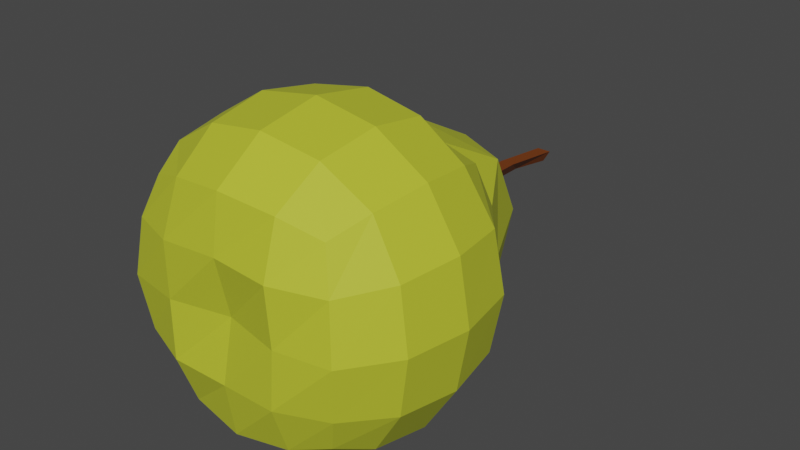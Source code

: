 # Source: pear.blend  (saved by Blender 2.93.20; exported with 4.5.12 LTS)
import bpy
from mathutils import Matrix  # noqa: F401  (used for matrix-valued properties, if any)

bpy.ops.wm.read_factory_settings(use_empty=True)
scene = bpy.context.scene
scene.name = 'Scene'

# ---- collections
col_collection = bpy.data.collections.new('Collection'); scene.collection.children.link(col_collection)

# ---- materials (node trees are filled in below, after node groups)
mat_main = bpy.data.materials.new('Main')
mat_main.use_transparent_shadow = False
mat_top = bpy.data.materials.new('Top')
mat_top.use_transparent_shadow = False

# ---- material node trees
mat_main.use_nodes = True; mat_main.node_tree.nodes.clear()
_N = mat_main.node_tree.nodes; _L = mat_main.node_tree.links
n0 = _N.new('ShaderNodeBsdfPrincipled'); n0.name = 'Principled BSDF'; n0.location = (10, 300)
n0.distribution = 'GGX'
n0.subsurface_method = 'BURLEY'
n0.inputs[0].default_value = (0.5042, 0.5569, 0.02881, 1.0)
n0.inputs[2].default_value = 0.6909
n0.inputs[3].default_value = 1.45
n0.inputs[27].default_value = (0.0, 0.0, 0.0, 1.0)
n0.inputs[28].default_value = 1.0
n1 = _N.new('ShaderNodeOutputMaterial'); n1.name = 'Material Output'; n1.location = (300, 300)
_L.new(n0.outputs[0], n1.inputs[0])
n1.is_active_output = True
mat_top.use_nodes = True; mat_top.node_tree.nodes.clear()
_N = mat_top.node_tree.nodes; _L = mat_top.node_tree.links
n0 = _N.new('ShaderNodeBsdfPrincipled'); n0.name = 'Principled BSDF'; n0.location = (10, 300)
n0.distribution = 'GGX'
n0.subsurface_method = 'BURLEY'
n0.inputs[0].default_value = (0.1725, 0.04006, 0.003411, 1.0)
n0.inputs[3].default_value = 1.45
n0.inputs[27].default_value = (0.0, 0.0, 0.0, 1.0)
n0.inputs[28].default_value = 1.0
n1 = _N.new('ShaderNodeOutputMaterial'); n1.name = 'Material Output'; n1.location = (300, 300)
_L.new(n0.outputs[0], n1.inputs[0])
n1.is_active_output = True

# ---- world
world_world = bpy.data.worlds.new('World'); scene.world = world_world
world_world.use_nodes = True; world_world.node_tree.nodes.clear()
_N = world_world.node_tree.nodes; _L = world_world.node_tree.links
n0 = _N.new('ShaderNodeOutputWorld'); n0.name = 'World Output'; n0.location = (300, 300)
n1 = _N.new('ShaderNodeBackground'); n1.name = 'Background'; n1.location = (10, 300)
n1.inputs[0].default_value = (0.05088, 0.05088, 0.05088, 1.0)
_L.new(n1.outputs[0], n0.inputs[0])
n0.is_active_output = True
world_world.color = (0.05088, 0.05088, 0.05088)
world_world.use_sun_shadow = False
world_world.sun_shadow_jitter_overblur = 0.0

# ---- meshes
me_cylinder = bpy.data.meshes.new('Cylinder')
me_cylinder.from_pydata([(-2.177e-08, 2.097, -2.351), (0.0558, 2.645, -2.351), (0.0387, 2.097, -2.284), (0.09451, 2.645, -2.284), (-0.0387, 2.097, -2.284), (0.0171, 2.645, -2.284), (-2.177e-08, 2.454, -2.351), (0.0387, 2.364, -2.284), (-0.0387, 2.364, -2.284), (-0.4959, 0.403, -1.81), (-0.4908, 1.381, -1.813), (-0.4959, 0.403, -2.802), (-0.4908, 1.381, -2.8), (0.4959, 0.403, -1.81), (0.4908, 1.381, -1.813), (0.4959, 0.403, -2.802), (0.4908, 1.381, -2.8), (-0.5655, 0.3397, -2.598), (-0.6012, 0.3044, -2.306), (-0.5655, 0.3397, -2.015), (-0.5728, 0.5929, -1.733), (-0.6096, 0.8892, -1.697), (-0.5729, 1.186, -1.733), (-0.5422, 1.448, -2.032), (-0.5559, 1.492, -2.306), (-0.5422, 1.448, -2.581), (-0.5729, 1.186, -2.879), (-0.6096, 0.8892, -2.916), (-0.5728, 0.5929, -2.879), (0.2915, 0.3385, -2.873), (1.537e-08, 0.303, -2.909), (-0.2915, 0.3385, -2.873), (-0.2713, 1.439, -2.82), (-5.239e-09, 1.506, -2.871), (0.2713, 1.439, -2.82), (0.5729, 1.186, -2.879), (0.6096, 0.8892, -2.916), (0.5728, 0.5929, -2.879), (0.5655, 0.3397, -2.015), (0.6012, 0.3044, -2.306), (0.5655, 0.3397, -2.598), (0.5422, 1.448, -2.581), (0.5559, 1.492, -2.306), (0.5422, 1.448, -2.032), (0.5729, 1.186, -1.733), (0.6096, 0.8892, -1.697), (0.5728, 0.5929, -1.733), (-0.2915, 0.3385, -1.74), (-1.199e-08, 0.303, -1.704), (0.2915, 0.3385, -1.74), (0.2713, 1.439, -1.792), (-8.149e-10, 1.506, -1.741), (-0.2713, 1.439, -1.792), (-0.7286, 0.574, -1.99), (-0.7818, 0.8892, -1.973), (-0.729, 1.205, -1.99), (-0.781, 0.5583, -2.306), (-0.8395, 0.8892, -2.306), (-0.7818, 1.222, -2.306), (-0.7286, 0.574, -2.622), (-0.7818, 0.8892, -2.639), (-0.729, 1.205, -2.622), (-0.3161, 0.5732, -3.035), (-0.3331, 0.8892, -3.088), (-0.3162, 1.205, -3.035), (2.526e-08, 0.5562, -3.088), (9.43e-09, 0.8892, -3.146), (-5.472e-09, 1.222, -3.088), (0.3161, 0.5732, -3.035), (0.3331, 0.8892, -3.088), (0.3162, 1.205, -3.035), (0.7286, 0.574, -2.622), (0.7818, 0.8892, -2.639), (0.729, 1.205, -2.622), (0.781, 0.5583, -2.306), (0.8395, 0.8892, -2.306), (0.7818, 1.222, -2.306), (0.7286, 0.574, -1.99), (0.7818, 0.8892, -1.973), (0.729, 1.205, -1.99), (0.3161, 0.5732, -1.577), (0.3331, 0.8892, -1.524), (0.3162, 1.205, -1.577), (-2.503e-08, 0.5562, -1.525), (-9.197e-09, 0.8892, -1.467), (5.704e-09, 1.222, -1.524), (-0.3161, 0.5732, -1.577), (-0.3331, 0.8892, -1.524), (-0.3162, 1.205, -1.577), (-0.3029, 0.2451, -2.609), (-7.334e-09, 0.2582, -2.622), (0.3029, 0.2451, -2.609), (-0.3162, 0.2562, -2.306), (1.164e-10, 0.3264, -2.306), (0.3162, 0.2562, -2.306), (-0.3029, 0.2451, -2.004), (1.222e-08, 0.2582, -1.991), (0.3029, 0.2451, -2.004), (0.3166, 1.809, -2.627), (1.129e-08, 1.971, -2.62), (-0.3166, 1.809, -2.627), (0.3261, 1.951, -2.306), (-0.3261, 1.951, -2.306), (0.3166, 1.809, -1.986), (-1.688e-08, 1.971, -1.992), (-0.3166, 1.809, -1.986), (-0.007833, 2.097, -2.284), (-0.01455, 2.097, -2.292), (-0.02678, 2.097, -2.305), (-0.02133, 2.097, -2.314), (0.0268, 2.097, -2.305), (0.008066, 2.097, -2.284), (0.02169, 2.097, -2.313), (0.01455, 2.097, -2.321), (3.492e-10, 2.097, -2.338), (-0.0258, 2.099, -2.306), (-1.979e-09, 2.101, -2.284), (0.0258, 2.099, -2.306)], [], [(6, 1, 3, 7), (7, 3, 5, 8), (3, 1, 5), (8, 5, 1, 6), (106, 4, 108, 107), (2, 111, 110), (0, 112, 113, 114, 109), (4, 8, 6, 0, 109, 115, 108), (116, 111, 2, 7, 8, 4, 106), (117, 112, 0, 6, 7, 2, 110), (53, 54, 57, 56), (54, 55, 58, 57), (56, 57, 60, 59), (57, 58, 61, 60), (9, 20, 53, 19), (20, 21, 54, 53), (21, 22, 55, 54), (22, 10, 23, 55), (55, 23, 24, 58), (58, 24, 25, 61), (61, 25, 12, 26), (60, 61, 26, 27), (59, 60, 27, 28), (17, 59, 28, 11), (18, 56, 59, 17), (19, 53, 56, 18), (62, 63, 66, 65), (63, 64, 67, 66), (65, 66, 69, 68), (66, 67, 70, 69), (11, 28, 62, 31), (28, 27, 63, 62), (27, 26, 64, 63), (26, 12, 32, 64), (64, 32, 33, 67), (67, 33, 34, 70), (70, 34, 16, 35), (69, 70, 35, 36), (68, 69, 36, 37), (29, 68, 37, 15), (30, 65, 68, 29), (31, 62, 65, 30), (71, 72, 75, 74), (72, 73, 76, 75), (74, 75, 78, 77), (75, 76, 79, 78), (15, 37, 71, 40), (37, 36, 72, 71), (36, 35, 73, 72), (35, 16, 41, 73), (73, 41, 42, 76), (76, 42, 43, 79), (79, 43, 14, 44), (78, 79, 44, 45), (77, 78, 45, 46), (38, 77, 46, 13), (39, 74, 77, 38), (40, 71, 74, 39), (80, 81, 84, 83), (81, 82, 85, 84), (83, 84, 87, 86), (84, 85, 88, 87), (13, 46, 80, 49), (46, 45, 81, 80), (45, 44, 82, 81), (44, 14, 50, 82), (82, 50, 51, 85), (85, 51, 52, 88), (88, 52, 10, 22), (87, 88, 22, 21), (86, 87, 21, 20), (47, 86, 20, 9), (48, 83, 86, 47), (49, 80, 83, 48), (89, 90, 93, 92), (90, 91, 94, 93), (92, 93, 96, 95), (93, 94, 97, 96), (11, 31, 89, 17), (31, 30, 90, 89), (30, 29, 91, 90), (29, 15, 40, 91), (91, 40, 39, 94), (94, 39, 38, 97), (97, 38, 13, 49), (96, 97, 49, 48), (95, 96, 48, 47), (19, 95, 47, 9), (18, 92, 95, 19), (17, 89, 92, 18), (117, 101, 98, 99, 114, 113, 112), (114, 99, 100, 102, 115, 109), (116, 104, 103, 101, 117, 110, 111), (102, 105, 104, 116, 106, 107, 108, 115), (16, 34, 98, 41), (34, 33, 99, 98), (33, 32, 100, 99), (32, 12, 25, 100), (100, 25, 24, 102), (102, 24, 23, 105), (105, 23, 10, 52), (104, 105, 52, 51), (103, 104, 51, 50), (43, 103, 50, 14), (42, 101, 103, 43), (41, 98, 101, 42)])
me_cylinder.polygons.foreach_set('material_index', [1, 1, 1, 1, 0, 0, 0, 1, 1, 1, 0, 0, 0, 0, 0, 0, 0, 0, 0, 0, 0, 0, 0, 0, 0, 0, 0, 0, 0, 0, 0, 0, 0, 0, 0, 0, 0, 0, 0, 0, 0, 0, 0, 0, 0, 0, 0, 0, 0, 0, 0, 0, 0, 0, 0, 0, 0, 0, 0, 0, 0, 0, 0, 0, 0, 0, 0, 0, 0, 0, 0, 0, 0, 0, 0, 0, 0, 0, 0, 0, 0, 0, 0, 0, 0, 0, 0, 0, 0, 0, 0, 0, 0, 0, 0, 0, 0, 0, 0, 0, 0, 0, 0, 0, 0, 0])
_uv = me_cylinder.uv_layers.new(name='UVMap')
_uv.uv.foreach_set('vector', [1.0, 0.75, 1.0, 1.0, 0.6667, 1.0, 0.6667, 0.75, 0.6667, 0.75, 0.6667, 1.0, 0.3333, 1.0, 0.3333, 0.75, 0.4578, 0.13, 0.25, 0.49, 0.04215, 0.13, 0.3333, 0.75, 0.3333, 1.0, -5.96e-08, 1.0, -5.96e-08, 0.75, 0.7079, 0.13, 0.5422, 0.13, 0.6062, 0.2409, 0.6719, 0.1709, 0.9578, 0.13, 0.7933, 0.13, 0.8939, 0.2407, 0.75, 0.49, 0.8665, 0.2883, 0.8281, 0.3291, 0.75, 0.4177, 0.6355, 0.2916, 0.3333, 0.5, 0.3333, 0.75, -5.96e-08, 0.75, -5.96e-08, 0.5, 0.1837, 0.5, 0.2222, 0.501, 0.2307, 0.5, 0.5, 0.5037, 0.5347, 0.5, 0.6667, 0.5, 0.6667, 0.75, 0.3333, 0.75, 0.3333, 0.5, 0.4663, 0.5, 0.7778, 0.501, 0.8132, 0.5, 1.0, 0.5, 1.0, 0.75, 0.6667, 0.75, 0.6667, 0.5, 0.7692, 0.5, 0.4375, 0.0625, 0.5, 0.0625, 0.5, 0.125, 0.4375, 0.125, 0.5, 0.0625, 0.5625, 0.0625, 0.5625, 0.125, 0.5, 0.125, 0.4375, 0.125, 0.5, 0.125, 0.5, 0.1875, 0.4375, 0.1875, 0.5, 0.125, 0.5625, 0.125, 0.5625, 0.1875, 0.5, 0.1875, 0.375, 0.0, 0.4375, 0.0, 0.4375, 0.0625, 0.375, 0.0625, 0.4375, 0.0, 0.5, 0.0, 0.5, 0.0625, 0.4375, 0.0625, 0.5, 0.0, 0.5625, 0.0, 0.5625, 0.0625, 0.5, 0.0625, 0.5625, 0.0, 0.625, 0.0, 0.625, 0.0625, 0.5625, 0.0625, 0.5625, 0.0625, 0.625, 0.0625, 0.625, 0.125, 0.5625, 0.125, 0.5625, 0.125, 0.625, 0.125, 0.625, 0.1875, 0.5625, 0.1875, 0.5625, 0.1875, 0.625, 0.1875, 0.625, 0.25, 0.5625, 0.25, 0.5, 0.1875, 0.5625, 0.1875, 0.5625, 0.25, 0.5, 0.25, 0.4375, 0.1875, 0.5, 0.1875, 0.5, 0.25, 0.4375, 0.25, 0.375, 0.1875, 0.4375, 0.1875, 0.4375, 0.25, 0.375, 0.25, 0.375, 0.125, 0.4375, 0.125, 0.4375, 0.1875, 0.375, 0.1875, 0.375, 0.0625, 0.4375, 0.0625, 0.4375, 0.125, 0.375, 0.125, 0.4375, 0.3125, 0.5, 0.3125, 0.5, 0.375, 0.4375, 0.375, 0.5, 0.3125, 0.5625, 0.3125, 0.5625, 0.375, 0.5, 0.375, 0.4375, 0.375, 0.5, 0.375, 0.5, 0.4375, 0.4375, 0.4375, 0.5, 0.375, 0.5625, 0.375, 0.5625, 0.4375, 0.5, 0.4375, 0.375, 0.25, 0.4375, 0.25, 0.4375, 0.3125, 0.375, 0.3125, 0.4375, 0.25, 0.5, 0.25, 0.5, 0.3125, 0.4375, 0.3125, 0.5, 0.25, 0.5625, 0.25, 0.5625, 0.3125, 0.5, 0.3125, 0.5625, 0.25, 0.625, 0.25, 0.625, 0.3125, 0.5625, 0.3125, 0.5625, 0.3125, 0.625, 0.3125, 0.625, 0.375, 0.5625, 0.375, 0.5625, 0.375, 0.625, 0.375, 0.625, 0.4375, 0.5625, 0.4375, 0.5625, 0.4375, 0.625, 0.4375, 0.625, 0.5, 0.5625, 0.5, 0.5, 0.4375, 0.5625, 0.4375, 0.5625, 0.5, 0.5, 0.5, 0.4375, 0.4375, 0.5, 0.4375, 0.5, 0.5, 0.4375, 0.5, 0.375, 0.4375, 0.4375, 0.4375, 0.4375, 0.5, 0.375, 0.5, 0.375, 0.375, 0.4375, 0.375, 0.4375, 0.4375, 0.375, 0.4375, 0.375, 0.3125, 0.4375, 0.3125, 0.4375, 0.375, 0.375, 0.375, 0.4375, 0.5625, 0.5, 0.5625, 0.5, 0.625, 0.4375, 0.625, 0.5, 0.5625, 0.5625, 0.5625, 0.5625, 0.625, 0.5, 0.625, 0.4375, 0.625, 0.5, 0.625, 0.5, 0.6875, 0.4375, 0.6875, 0.5, 0.625, 0.5625, 0.625, 0.5625, 0.6875, 0.5, 0.6875, 0.375, 0.5, 0.4375, 0.5, 0.4375, 0.5625, 0.375, 0.5625, 0.4375, 0.5, 0.5, 0.5, 0.5, 0.5625, 0.4375, 0.5625, 0.5, 0.5, 0.5625, 0.5, 0.5625, 0.5625, 0.5, 0.5625, 0.5625, 0.5, 0.625, 0.5, 0.625, 0.5625, 0.5625, 0.5625, 0.5625, 0.5625, 0.625, 0.5625, 0.625, 0.625, 0.5625, 0.625, 0.5625, 0.625, 0.625, 0.625, 0.625, 0.6875, 0.5625, 0.6875, 0.5625, 0.6875, 0.625, 0.6875, 0.625, 0.75, 0.5625, 0.75, 0.5, 0.6875, 0.5625, 0.6875, 0.5625, 0.75, 0.5, 0.75, 0.4375, 0.6875, 0.5, 0.6875, 0.5, 0.75, 0.4375, 0.75, 0.375, 0.6875, 0.4375, 0.6875, 0.4375, 0.75, 0.375, 0.75, 0.375, 0.625, 0.4375, 0.625, 0.4375, 0.6875, 0.375, 0.6875, 0.375, 0.5625, 0.4375, 0.5625, 0.4375, 0.625, 0.375, 0.625, 0.4375, 0.8125, 0.5, 0.8125, 0.5, 0.875, 0.4375, 0.875, 0.5, 0.8125, 0.5625, 0.8125, 0.5625, 0.875, 0.5, 0.875, 0.4375, 0.875, 0.5, 0.875, 0.5, 0.9375, 0.4375, 0.9375, 0.5, 0.875, 0.5625, 0.875, 0.5625, 0.9375, 0.5, 0.9375, 0.375, 0.75, 0.4375, 0.75, 0.4375, 0.8125, 0.375, 0.8125, 0.4375, 0.75, 0.5, 0.75, 0.5, 0.8125, 0.4375, 0.8125, 0.5, 0.75, 0.5625, 0.75, 0.5625, 0.8125, 0.5, 0.8125, 0.5625, 0.75, 0.625, 0.75, 0.625, 0.8125, 0.5625, 0.8125, 0.5625, 0.8125, 0.625, 0.8125, 0.625, 0.875, 0.5625, 0.875, 0.5625, 0.875, 0.625, 0.875, 0.625, 0.9375, 0.5625, 0.9375, 0.5625, 0.9375, 0.625, 0.9375, 0.625, 1.0, 0.5625, 1.0, 0.5, 0.9375, 0.5625, 0.9375, 0.5625, 1.0, 0.5, 1.0, 0.4375, 0.9375, 0.5, 0.9375, 0.5, 1.0, 0.4375, 1.0, 0.375, 0.9375, 0.4375, 0.9375, 0.4375, 1.0, 0.375, 1.0, 0.375, 0.875, 0.4375, 0.875, 0.4375, 0.9375, 0.375, 0.9375, 0.375, 0.8125, 0.4375, 0.8125, 0.4375, 0.875, 0.375, 0.875, 0.1875, 0.5625, 0.25, 0.5625, 0.25, 0.625, 0.1875, 0.625, 0.25, 0.5625, 0.3125, 0.5625, 0.3125, 0.625, 0.25, 0.625, 0.1875, 0.625, 0.25, 0.625, 0.25, 0.6875, 0.1875, 0.6875, 0.25, 0.625, 0.3125, 0.625, 0.3125, 0.6875, 0.25, 0.6875, 0.125, 0.5, 0.1875, 0.5, 0.1875, 0.5625, 0.125, 0.5625, 0.1875, 0.5, 0.25, 0.5, 0.25, 0.5625, 0.1875, 0.5625, 0.25, 0.5, 0.3125, 0.5, 0.3125, 0.5625, 0.25, 0.5625, 0.3125, 0.5, 0.375, 0.5, 0.375, 0.5625, 0.3125, 0.5625, 0.3125, 0.5625, 0.375, 0.5625, 0.375, 0.625, 0.3125, 0.625, 0.3125, 0.625, 0.375, 0.625, 0.375, 0.6875, 0.3125, 0.6875, 0.3125, 0.6875, 0.375, 0.6875, 0.375, 0.75, 0.3125, 0.75, 0.25, 0.6875, 0.3125, 0.6875, 0.3125, 0.75, 0.25, 0.75, 0.1875, 0.6875, 0.25, 0.6875, 0.25, 0.75, 0.1875, 0.75, 0.125, 0.6875, 0.1875, 0.6875, 0.1875, 0.75, 0.125, 0.75, 0.125, 0.625, 0.1875, 0.625, 0.1875, 0.6875, 0.125, 0.6875, 0.125, 0.5625, 0.1875, 0.5625, 0.1875, 0.625, 0.125, 0.625, 0.7451, 0.625, 0.6875, 0.625, 0.6875, 0.5625, 0.75, 0.5625, 0.75, 0.6188, 0.7472, 0.6221, 0.7458, 0.6236, 0.75, 0.6188, 0.75, 0.5625, 0.8125, 0.5625, 0.8125, 0.625, 0.7549, 0.625, 0.7541, 0.6235, 0.75, 0.6295, 0.75, 0.6875, 0.6875, 0.6875, 0.6875, 0.625, 0.7451, 0.625, 0.7449, 0.6253, 0.7484, 0.6294, 0.8125, 0.625, 0.8125, 0.6875, 0.75, 0.6875, 0.75, 0.6295, 0.7515, 0.6294, 0.7528, 0.6279, 0.7551, 0.6253, 0.7549, 0.625, 0.625, 0.5, 0.6875, 0.5, 0.6875, 0.5625, 0.625, 0.5625, 0.6875, 0.5, 0.75, 0.5, 0.75, 0.5625, 0.6875, 0.5625, 0.75, 0.5, 0.8125, 0.5, 0.8125, 0.5625, 0.75, 0.5625, 0.8125, 0.5, 0.875, 0.5, 0.875, 0.5625, 0.8125, 0.5625, 0.8125, 0.5625, 0.875, 0.5625, 0.875, 0.625, 0.8125, 0.625, 0.8125, 0.625, 0.875, 0.625, 0.875, 0.6875, 0.8125, 0.6875, 0.8125, 0.6875, 0.875, 0.6875, 0.875, 0.75, 0.8125, 0.75, 0.75, 0.6875, 0.8125, 0.6875, 0.8125, 0.75, 0.75, 0.75, 0.6875, 0.6875, 0.75, 0.6875, 0.75, 0.75, 0.6875, 0.75, 0.625, 0.6875, 0.6875, 0.6875, 0.6875, 0.75, 0.625, 0.75, 0.625, 0.625, 0.6875, 0.625, 0.6875, 0.6875, 0.625, 0.6875, 0.625, 0.5625, 0.6875, 0.5625, 0.6875, 0.625, 0.625, 0.625])
me_cylinder.materials.append(mat_main)
me_cylinder.materials.append(mat_top)
me_cylinder.use_remesh_fix_poles = True
me_cylinder.use_remesh_preserve_attributes = False
me_cylinder.update()

# ---- objects
ob_cylinder = bpy.data.objects.new('Cylinder', me_cylinder)

# ---- transforms, parenting, visibility, modifiers, constraints
ob_cylinder.location = (0.0, 0.0, 3.564)

# ---- collection membership
col_collection.objects.link(ob_cylinder)

# ---- scene / render settings (as saved in the file)
scene.frame_start = 1; scene.frame_end = 250; scene.frame_set(1)
scene.render.engine = 'BLENDER_EEVEE_NEXT'
scene.cycles.use_denoising = False
scene.cycles.samples = 128
scene.cycles.sampling_pattern = 'TABULATED_SOBOL'
scene.cycles.use_adaptive_sampling = False
scene.cycles.use_light_tree = False
scene.view_settings.view_transform = 'Filmic'
bpy.context.view_layer.update()

# ---- added for rendering (the .blend has no active camera and no usable light): camera, sun
cam_auto = bpy.data.cameras.new('AutoCamera')
cam_auto.lens = 50.0
cam_auto.sensor_width = 36.0
cam_auto.clip_end = 1000.0
ob_auto_camera = bpy.data.objects.new('AutoCamera', cam_auto)
scene.collection.objects.link(ob_auto_camera)
ob_auto_camera.location = (3.1236, -2.30322, 3.75609)
ob_auto_camera.rotation_euler = (1.09748, -7.21219e-08, 0.694738)
scene.camera = ob_auto_camera
light_auto_sun = bpy.data.lights.new('AutoSun', 'SUN')
light_auto_sun.energy = 3.0
light_auto_sun.angle = 0.0523599
ob_auto_sun = bpy.data.objects.new('AutoSun', light_auto_sun)
scene.collection.objects.link(ob_auto_sun)
ob_auto_sun.rotation_euler = (0.872665, 0.174533, 0.523599)
bpy.context.view_layer.update()
